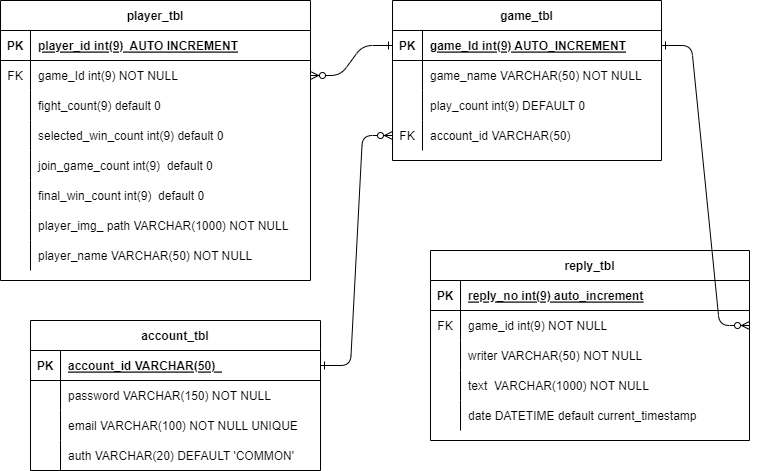

The diagram above was exported from draw.io. Its source (the exported page's mxGraphModel, read from the mxfile embedded in the PNG):
<mxGraphModel dx="924" dy="754" grid="1" gridSize="10" guides="1" tooltips="1" connect="1" arrows="1" fold="1" page="1" pageScale="1" pageWidth="850" pageHeight="1100" math="0" shadow="0" extFonts="Permanent Marker^https://fonts.googleapis.com/css?family=Permanent+Marker">
  <root>
    <mxCell id="0" />
    <mxCell id="1" parent="0" />
    <mxCell id="C-vyLk0tnHw3VtMMgP7b-2" value="game_tbl" style="shape=table;startSize=30;container=1;collapsible=1;childLayout=tableLayout;fixedRows=1;rowLines=0;fontStyle=1;align=center;resizeLast=1;" parent="1" vertex="1">
      <mxGeometry x="452" y="120" width="269" height="160" as="geometry" />
    </mxCell>
    <mxCell id="C-vyLk0tnHw3VtMMgP7b-3" value="" style="shape=partialRectangle;collapsible=0;dropTarget=0;pointerEvents=0;fillColor=none;points=[[0,0.5],[1,0.5]];portConstraint=eastwest;top=0;left=0;right=0;bottom=1;" parent="C-vyLk0tnHw3VtMMgP7b-2" vertex="1">
      <mxGeometry y="30" width="269" height="30" as="geometry" />
    </mxCell>
    <mxCell id="C-vyLk0tnHw3VtMMgP7b-4" value="PK" style="shape=partialRectangle;overflow=hidden;connectable=0;fillColor=none;top=0;left=0;bottom=0;right=0;fontStyle=1;" parent="C-vyLk0tnHw3VtMMgP7b-3" vertex="1">
      <mxGeometry width="30" height="30" as="geometry">
        <mxRectangle width="30" height="30" as="alternateBounds" />
      </mxGeometry>
    </mxCell>
    <mxCell id="C-vyLk0tnHw3VtMMgP7b-5" value="game_Id int(9) AUTO_INCREMENT" style="shape=partialRectangle;overflow=hidden;connectable=0;fillColor=none;top=0;left=0;bottom=0;right=0;align=left;spacingLeft=6;fontStyle=5;" parent="C-vyLk0tnHw3VtMMgP7b-3" vertex="1">
      <mxGeometry x="30" width="239" height="30" as="geometry">
        <mxRectangle width="239" height="30" as="alternateBounds" />
      </mxGeometry>
    </mxCell>
    <mxCell id="C-vyLk0tnHw3VtMMgP7b-6" value="" style="shape=partialRectangle;collapsible=0;dropTarget=0;pointerEvents=0;fillColor=none;points=[[0,0.5],[1,0.5]];portConstraint=eastwest;top=0;left=0;right=0;bottom=0;" parent="C-vyLk0tnHw3VtMMgP7b-2" vertex="1">
      <mxGeometry y="60" width="269" height="30" as="geometry" />
    </mxCell>
    <mxCell id="C-vyLk0tnHw3VtMMgP7b-7" value="" style="shape=partialRectangle;overflow=hidden;connectable=0;fillColor=none;top=0;left=0;bottom=0;right=0;" parent="C-vyLk0tnHw3VtMMgP7b-6" vertex="1">
      <mxGeometry width="30" height="30" as="geometry">
        <mxRectangle width="30" height="30" as="alternateBounds" />
      </mxGeometry>
    </mxCell>
    <mxCell id="C-vyLk0tnHw3VtMMgP7b-8" value="game_name VARCHAR(50) NOT NULL" style="shape=partialRectangle;overflow=hidden;connectable=0;fillColor=none;top=0;left=0;bottom=0;right=0;align=left;spacingLeft=6;" parent="C-vyLk0tnHw3VtMMgP7b-6" vertex="1">
      <mxGeometry x="30" width="239" height="30" as="geometry">
        <mxRectangle width="239" height="30" as="alternateBounds" />
      </mxGeometry>
    </mxCell>
    <mxCell id="C-vyLk0tnHw3VtMMgP7b-9" value="" style="shape=partialRectangle;collapsible=0;dropTarget=0;pointerEvents=0;fillColor=none;points=[[0,0.5],[1,0.5]];portConstraint=eastwest;top=0;left=0;right=0;bottom=0;" parent="C-vyLk0tnHw3VtMMgP7b-2" vertex="1">
      <mxGeometry y="90" width="269" height="30" as="geometry" />
    </mxCell>
    <mxCell id="C-vyLk0tnHw3VtMMgP7b-10" value="" style="shape=partialRectangle;overflow=hidden;connectable=0;fillColor=none;top=0;left=0;bottom=0;right=0;" parent="C-vyLk0tnHw3VtMMgP7b-9" vertex="1">
      <mxGeometry width="30" height="30" as="geometry">
        <mxRectangle width="30" height="30" as="alternateBounds" />
      </mxGeometry>
    </mxCell>
    <mxCell id="C-vyLk0tnHw3VtMMgP7b-11" value="play_count int(9) DEFAULT 0" style="shape=partialRectangle;overflow=hidden;connectable=0;fillColor=none;top=0;left=0;bottom=0;right=0;align=left;spacingLeft=6;" parent="C-vyLk0tnHw3VtMMgP7b-9" vertex="1">
      <mxGeometry x="30" width="239" height="30" as="geometry">
        <mxRectangle width="239" height="30" as="alternateBounds" />
      </mxGeometry>
    </mxCell>
    <mxCell id="4nB_ywLq0FwsGBzYMuC0-15" value="" style="shape=partialRectangle;collapsible=0;dropTarget=0;pointerEvents=0;fillColor=none;points=[[0,0.5],[1,0.5]];portConstraint=eastwest;top=0;left=0;right=0;bottom=0;" parent="C-vyLk0tnHw3VtMMgP7b-2" vertex="1">
      <mxGeometry y="120" width="269" height="30" as="geometry" />
    </mxCell>
    <mxCell id="4nB_ywLq0FwsGBzYMuC0-16" value="FK" style="shape=partialRectangle;overflow=hidden;connectable=0;fillColor=none;top=0;left=0;bottom=0;right=0;" parent="4nB_ywLq0FwsGBzYMuC0-15" vertex="1">
      <mxGeometry width="30" height="30" as="geometry">
        <mxRectangle width="30" height="30" as="alternateBounds" />
      </mxGeometry>
    </mxCell>
    <mxCell id="4nB_ywLq0FwsGBzYMuC0-17" value="account_id VARCHAR(50)" style="shape=partialRectangle;overflow=hidden;connectable=0;fillColor=none;top=0;left=0;bottom=0;right=0;align=left;spacingLeft=6;" parent="4nB_ywLq0FwsGBzYMuC0-15" vertex="1">
      <mxGeometry x="30" width="239" height="30" as="geometry">
        <mxRectangle width="239" height="30" as="alternateBounds" />
      </mxGeometry>
    </mxCell>
    <mxCell id="C-vyLk0tnHw3VtMMgP7b-13" value="reply_tbl" style="shape=table;startSize=30;container=1;collapsible=1;childLayout=tableLayout;fixedRows=1;rowLines=0;fontStyle=1;align=center;resizeLast=1;" parent="1" vertex="1">
      <mxGeometry x="490" y="370" width="319" height="190" as="geometry" />
    </mxCell>
    <mxCell id="C-vyLk0tnHw3VtMMgP7b-14" value="" style="shape=partialRectangle;collapsible=0;dropTarget=0;pointerEvents=0;fillColor=none;points=[[0,0.5],[1,0.5]];portConstraint=eastwest;top=0;left=0;right=0;bottom=1;" parent="C-vyLk0tnHw3VtMMgP7b-13" vertex="1">
      <mxGeometry y="30" width="319" height="30" as="geometry" />
    </mxCell>
    <mxCell id="C-vyLk0tnHw3VtMMgP7b-15" value="PK" style="shape=partialRectangle;overflow=hidden;connectable=0;fillColor=none;top=0;left=0;bottom=0;right=0;fontStyle=1;" parent="C-vyLk0tnHw3VtMMgP7b-14" vertex="1">
      <mxGeometry width="30" height="30" as="geometry">
        <mxRectangle width="30" height="30" as="alternateBounds" />
      </mxGeometry>
    </mxCell>
    <mxCell id="C-vyLk0tnHw3VtMMgP7b-16" value="reply_no int(9) auto_increment" style="shape=partialRectangle;overflow=hidden;connectable=0;fillColor=none;top=0;left=0;bottom=0;right=0;align=left;spacingLeft=6;fontStyle=5;" parent="C-vyLk0tnHw3VtMMgP7b-14" vertex="1">
      <mxGeometry x="30" width="289" height="30" as="geometry">
        <mxRectangle width="289" height="30" as="alternateBounds" />
      </mxGeometry>
    </mxCell>
    <mxCell id="C-vyLk0tnHw3VtMMgP7b-17" value="" style="shape=partialRectangle;collapsible=0;dropTarget=0;pointerEvents=0;fillColor=none;points=[[0,0.5],[1,0.5]];portConstraint=eastwest;top=0;left=0;right=0;bottom=0;" parent="C-vyLk0tnHw3VtMMgP7b-13" vertex="1">
      <mxGeometry y="60" width="319" height="30" as="geometry" />
    </mxCell>
    <mxCell id="C-vyLk0tnHw3VtMMgP7b-18" value="FK" style="shape=partialRectangle;overflow=hidden;connectable=0;fillColor=none;top=0;left=0;bottom=0;right=0;" parent="C-vyLk0tnHw3VtMMgP7b-17" vertex="1">
      <mxGeometry width="30" height="30" as="geometry">
        <mxRectangle width="30" height="30" as="alternateBounds" />
      </mxGeometry>
    </mxCell>
    <mxCell id="C-vyLk0tnHw3VtMMgP7b-19" value="game_id int(9) NOT NULL" style="shape=partialRectangle;overflow=hidden;connectable=0;fillColor=none;top=0;left=0;bottom=0;right=0;align=left;spacingLeft=6;" parent="C-vyLk0tnHw3VtMMgP7b-17" vertex="1">
      <mxGeometry x="30" width="289" height="30" as="geometry">
        <mxRectangle width="289" height="30" as="alternateBounds" />
      </mxGeometry>
    </mxCell>
    <mxCell id="C-vyLk0tnHw3VtMMgP7b-20" value="" style="shape=partialRectangle;collapsible=0;dropTarget=0;pointerEvents=0;fillColor=none;points=[[0,0.5],[1,0.5]];portConstraint=eastwest;top=0;left=0;right=0;bottom=0;" parent="C-vyLk0tnHw3VtMMgP7b-13" vertex="1">
      <mxGeometry y="90" width="319" height="30" as="geometry" />
    </mxCell>
    <mxCell id="C-vyLk0tnHw3VtMMgP7b-21" value="" style="shape=partialRectangle;overflow=hidden;connectable=0;fillColor=none;top=0;left=0;bottom=0;right=0;" parent="C-vyLk0tnHw3VtMMgP7b-20" vertex="1">
      <mxGeometry width="30" height="30" as="geometry">
        <mxRectangle width="30" height="30" as="alternateBounds" />
      </mxGeometry>
    </mxCell>
    <mxCell id="C-vyLk0tnHw3VtMMgP7b-22" value="writer VARCHAR(50) NOT NULL" style="shape=partialRectangle;overflow=hidden;connectable=0;fillColor=none;top=0;left=0;bottom=0;right=0;align=left;spacingLeft=6;" parent="C-vyLk0tnHw3VtMMgP7b-20" vertex="1">
      <mxGeometry x="30" width="289" height="30" as="geometry">
        <mxRectangle width="289" height="30" as="alternateBounds" />
      </mxGeometry>
    </mxCell>
    <mxCell id="4nB_ywLq0FwsGBzYMuC0-18" value="" style="shape=partialRectangle;collapsible=0;dropTarget=0;pointerEvents=0;fillColor=none;points=[[0,0.5],[1,0.5]];portConstraint=eastwest;top=0;left=0;right=0;bottom=0;" parent="C-vyLk0tnHw3VtMMgP7b-13" vertex="1">
      <mxGeometry y="120" width="319" height="30" as="geometry" />
    </mxCell>
    <mxCell id="4nB_ywLq0FwsGBzYMuC0-19" value="" style="shape=partialRectangle;overflow=hidden;connectable=0;fillColor=none;top=0;left=0;bottom=0;right=0;" parent="4nB_ywLq0FwsGBzYMuC0-18" vertex="1">
      <mxGeometry width="30" height="30" as="geometry">
        <mxRectangle width="30" height="30" as="alternateBounds" />
      </mxGeometry>
    </mxCell>
    <mxCell id="4nB_ywLq0FwsGBzYMuC0-20" value="text  VARCHAR(1000) NOT NULL" style="shape=partialRectangle;overflow=hidden;connectable=0;fillColor=none;top=0;left=0;bottom=0;right=0;align=left;spacingLeft=6;" parent="4nB_ywLq0FwsGBzYMuC0-18" vertex="1">
      <mxGeometry x="30" width="289" height="30" as="geometry">
        <mxRectangle width="289" height="30" as="alternateBounds" />
      </mxGeometry>
    </mxCell>
    <mxCell id="4nB_ywLq0FwsGBzYMuC0-21" value="" style="shape=partialRectangle;collapsible=0;dropTarget=0;pointerEvents=0;fillColor=none;points=[[0,0.5],[1,0.5]];portConstraint=eastwest;top=0;left=0;right=0;bottom=0;" parent="C-vyLk0tnHw3VtMMgP7b-13" vertex="1">
      <mxGeometry y="150" width="319" height="30" as="geometry" />
    </mxCell>
    <mxCell id="4nB_ywLq0FwsGBzYMuC0-22" value="" style="shape=partialRectangle;overflow=hidden;connectable=0;fillColor=none;top=0;left=0;bottom=0;right=0;" parent="4nB_ywLq0FwsGBzYMuC0-21" vertex="1">
      <mxGeometry width="30" height="30" as="geometry">
        <mxRectangle width="30" height="30" as="alternateBounds" />
      </mxGeometry>
    </mxCell>
    <mxCell id="4nB_ywLq0FwsGBzYMuC0-23" value="date DATETIME default current_timestamp" style="shape=partialRectangle;overflow=hidden;connectable=0;fillColor=none;top=0;left=0;bottom=0;right=0;align=left;spacingLeft=6;" parent="4nB_ywLq0FwsGBzYMuC0-21" vertex="1">
      <mxGeometry x="30" width="289" height="30" as="geometry">
        <mxRectangle width="289" height="30" as="alternateBounds" />
      </mxGeometry>
    </mxCell>
    <mxCell id="C-vyLk0tnHw3VtMMgP7b-23" value="player_tbl" style="shape=table;startSize=30;container=1;collapsible=1;childLayout=tableLayout;fixedRows=1;rowLines=0;fontStyle=1;align=center;resizeLast=1;" parent="1" vertex="1">
      <mxGeometry x="60" y="120" width="310" height="280" as="geometry" />
    </mxCell>
    <mxCell id="C-vyLk0tnHw3VtMMgP7b-24" value="" style="shape=partialRectangle;collapsible=0;dropTarget=0;pointerEvents=0;fillColor=none;points=[[0,0.5],[1,0.5]];portConstraint=eastwest;top=0;left=0;right=0;bottom=1;" parent="C-vyLk0tnHw3VtMMgP7b-23" vertex="1">
      <mxGeometry y="30" width="310" height="30" as="geometry" />
    </mxCell>
    <mxCell id="C-vyLk0tnHw3VtMMgP7b-25" value="PK" style="shape=partialRectangle;overflow=hidden;connectable=0;fillColor=none;top=0;left=0;bottom=0;right=0;fontStyle=1;" parent="C-vyLk0tnHw3VtMMgP7b-24" vertex="1">
      <mxGeometry width="30" height="30" as="geometry">
        <mxRectangle width="30" height="30" as="alternateBounds" />
      </mxGeometry>
    </mxCell>
    <mxCell id="C-vyLk0tnHw3VtMMgP7b-26" value="player_id int(9)  AUTO INCREMENT" style="shape=partialRectangle;overflow=hidden;connectable=0;fillColor=none;top=0;left=0;bottom=0;right=0;align=left;spacingLeft=6;fontStyle=5;" parent="C-vyLk0tnHw3VtMMgP7b-24" vertex="1">
      <mxGeometry x="30" width="280" height="30" as="geometry">
        <mxRectangle width="280" height="30" as="alternateBounds" />
      </mxGeometry>
    </mxCell>
    <mxCell id="4nB_ywLq0FwsGBzYMuC0-2" value="" style="shape=partialRectangle;collapsible=0;dropTarget=0;pointerEvents=0;fillColor=none;points=[[0,0.5],[1,0.5]];portConstraint=eastwest;top=0;left=0;right=0;bottom=0;" parent="C-vyLk0tnHw3VtMMgP7b-23" vertex="1">
      <mxGeometry y="60" width="310" height="30" as="geometry" />
    </mxCell>
    <mxCell id="4nB_ywLq0FwsGBzYMuC0-3" value="FK" style="shape=partialRectangle;overflow=hidden;connectable=0;fillColor=none;top=0;left=0;bottom=0;right=0;" parent="4nB_ywLq0FwsGBzYMuC0-2" vertex="1">
      <mxGeometry width="30" height="30" as="geometry">
        <mxRectangle width="30" height="30" as="alternateBounds" />
      </mxGeometry>
    </mxCell>
    <mxCell id="4nB_ywLq0FwsGBzYMuC0-4" value="game_Id int(9) NOT NULL" style="shape=partialRectangle;overflow=hidden;connectable=0;fillColor=none;top=0;left=0;bottom=0;right=0;align=left;spacingLeft=6;" parent="4nB_ywLq0FwsGBzYMuC0-2" vertex="1">
      <mxGeometry x="30" width="280" height="30" as="geometry">
        <mxRectangle width="280" height="30" as="alternateBounds" />
      </mxGeometry>
    </mxCell>
    <mxCell id="oShrJzKCFbh-ooyF7gCW-6" value="" style="shape=partialRectangle;collapsible=0;dropTarget=0;pointerEvents=0;fillColor=none;points=[[0,0.5],[1,0.5]];portConstraint=eastwest;top=0;left=0;right=0;bottom=0;" parent="C-vyLk0tnHw3VtMMgP7b-23" vertex="1">
      <mxGeometry y="90" width="310" height="30" as="geometry" />
    </mxCell>
    <mxCell id="oShrJzKCFbh-ooyF7gCW-7" value="" style="shape=partialRectangle;overflow=hidden;connectable=0;fillColor=none;top=0;left=0;bottom=0;right=0;" parent="oShrJzKCFbh-ooyF7gCW-6" vertex="1">
      <mxGeometry width="30" height="30" as="geometry">
        <mxRectangle width="30" height="30" as="alternateBounds" />
      </mxGeometry>
    </mxCell>
    <mxCell id="oShrJzKCFbh-ooyF7gCW-8" value="fight_count(9) default 0" style="shape=partialRectangle;overflow=hidden;connectable=0;fillColor=none;top=0;left=0;bottom=0;right=0;align=left;spacingLeft=6;" parent="oShrJzKCFbh-ooyF7gCW-6" vertex="1">
      <mxGeometry x="30" width="280" height="30" as="geometry">
        <mxRectangle width="280" height="30" as="alternateBounds" />
      </mxGeometry>
    </mxCell>
    <mxCell id="4nB_ywLq0FwsGBzYMuC0-5" value="" style="shape=partialRectangle;collapsible=0;dropTarget=0;pointerEvents=0;fillColor=none;points=[[0,0.5],[1,0.5]];portConstraint=eastwest;top=0;left=0;right=0;bottom=0;" parent="C-vyLk0tnHw3VtMMgP7b-23" vertex="1">
      <mxGeometry y="120" width="310" height="30" as="geometry" />
    </mxCell>
    <mxCell id="4nB_ywLq0FwsGBzYMuC0-6" value="" style="shape=partialRectangle;overflow=hidden;connectable=0;fillColor=none;top=0;left=0;bottom=0;right=0;" parent="4nB_ywLq0FwsGBzYMuC0-5" vertex="1">
      <mxGeometry width="30" height="30" as="geometry">
        <mxRectangle width="30" height="30" as="alternateBounds" />
      </mxGeometry>
    </mxCell>
    <mxCell id="4nB_ywLq0FwsGBzYMuC0-7" value="selected_win_count int(9) default 0" style="shape=partialRectangle;overflow=hidden;connectable=0;fillColor=none;top=0;left=0;bottom=0;right=0;align=left;spacingLeft=6;" parent="4nB_ywLq0FwsGBzYMuC0-5" vertex="1">
      <mxGeometry x="30" width="280" height="30" as="geometry">
        <mxRectangle width="280" height="30" as="alternateBounds" />
      </mxGeometry>
    </mxCell>
    <mxCell id="oShrJzKCFbh-ooyF7gCW-3" value="" style="shape=partialRectangle;collapsible=0;dropTarget=0;pointerEvents=0;fillColor=none;points=[[0,0.5],[1,0.5]];portConstraint=eastwest;top=0;left=0;right=0;bottom=0;" parent="C-vyLk0tnHw3VtMMgP7b-23" vertex="1">
      <mxGeometry y="150" width="310" height="30" as="geometry" />
    </mxCell>
    <mxCell id="oShrJzKCFbh-ooyF7gCW-4" value="" style="shape=partialRectangle;overflow=hidden;connectable=0;fillColor=none;top=0;left=0;bottom=0;right=0;" parent="oShrJzKCFbh-ooyF7gCW-3" vertex="1">
      <mxGeometry width="30" height="30" as="geometry">
        <mxRectangle width="30" height="30" as="alternateBounds" />
      </mxGeometry>
    </mxCell>
    <mxCell id="oShrJzKCFbh-ooyF7gCW-5" value="join_game_count int(9)  default 0" style="shape=partialRectangle;overflow=hidden;connectable=0;fillColor=none;top=0;left=0;bottom=0;right=0;align=left;spacingLeft=6;" parent="oShrJzKCFbh-ooyF7gCW-3" vertex="1">
      <mxGeometry x="30" width="280" height="30" as="geometry">
        <mxRectangle width="280" height="30" as="alternateBounds" />
      </mxGeometry>
    </mxCell>
    <mxCell id="4nB_ywLq0FwsGBzYMuC0-8" value="" style="shape=partialRectangle;collapsible=0;dropTarget=0;pointerEvents=0;fillColor=none;points=[[0,0.5],[1,0.5]];portConstraint=eastwest;top=0;left=0;right=0;bottom=0;" parent="C-vyLk0tnHw3VtMMgP7b-23" vertex="1">
      <mxGeometry y="180" width="310" height="30" as="geometry" />
    </mxCell>
    <mxCell id="4nB_ywLq0FwsGBzYMuC0-9" value="" style="shape=partialRectangle;overflow=hidden;connectable=0;fillColor=none;top=0;left=0;bottom=0;right=0;" parent="4nB_ywLq0FwsGBzYMuC0-8" vertex="1">
      <mxGeometry width="30" height="30" as="geometry">
        <mxRectangle width="30" height="30" as="alternateBounds" />
      </mxGeometry>
    </mxCell>
    <mxCell id="4nB_ywLq0FwsGBzYMuC0-10" value="final_win_count int(9)  default 0" style="shape=partialRectangle;overflow=hidden;connectable=0;fillColor=none;top=0;left=0;bottom=0;right=0;align=left;spacingLeft=6;" parent="4nB_ywLq0FwsGBzYMuC0-8" vertex="1">
      <mxGeometry x="30" width="280" height="30" as="geometry">
        <mxRectangle width="280" height="30" as="alternateBounds" />
      </mxGeometry>
    </mxCell>
    <mxCell id="4nB_ywLq0FwsGBzYMuC0-11" value="" style="shape=partialRectangle;collapsible=0;dropTarget=0;pointerEvents=0;fillColor=none;points=[[0,0.5],[1,0.5]];portConstraint=eastwest;top=0;left=0;right=0;bottom=0;" parent="C-vyLk0tnHw3VtMMgP7b-23" vertex="1">
      <mxGeometry y="210" width="310" height="30" as="geometry" />
    </mxCell>
    <mxCell id="4nB_ywLq0FwsGBzYMuC0-12" value="" style="shape=partialRectangle;overflow=hidden;connectable=0;fillColor=none;top=0;left=0;bottom=0;right=0;" parent="4nB_ywLq0FwsGBzYMuC0-11" vertex="1">
      <mxGeometry width="30" height="30" as="geometry">
        <mxRectangle width="30" height="30" as="alternateBounds" />
      </mxGeometry>
    </mxCell>
    <mxCell id="4nB_ywLq0FwsGBzYMuC0-13" value="player_img_ path VARCHAR(1000) NOT NULL" style="shape=partialRectangle;overflow=hidden;connectable=0;fillColor=none;top=0;left=0;bottom=0;right=0;align=left;spacingLeft=6;" parent="4nB_ywLq0FwsGBzYMuC0-11" vertex="1">
      <mxGeometry x="30" width="280" height="30" as="geometry">
        <mxRectangle width="280" height="30" as="alternateBounds" />
      </mxGeometry>
    </mxCell>
    <mxCell id="C-vyLk0tnHw3VtMMgP7b-27" value="" style="shape=partialRectangle;collapsible=0;dropTarget=0;pointerEvents=0;fillColor=none;points=[[0,0.5],[1,0.5]];portConstraint=eastwest;top=0;left=0;right=0;bottom=0;" parent="C-vyLk0tnHw3VtMMgP7b-23" vertex="1">
      <mxGeometry y="240" width="310" height="30" as="geometry" />
    </mxCell>
    <mxCell id="C-vyLk0tnHw3VtMMgP7b-28" value="" style="shape=partialRectangle;overflow=hidden;connectable=0;fillColor=none;top=0;left=0;bottom=0;right=0;" parent="C-vyLk0tnHw3VtMMgP7b-27" vertex="1">
      <mxGeometry width="30" height="30" as="geometry">
        <mxRectangle width="30" height="30" as="alternateBounds" />
      </mxGeometry>
    </mxCell>
    <mxCell id="C-vyLk0tnHw3VtMMgP7b-29" value="player_name VARCHAR(50) NOT NULL" style="shape=partialRectangle;overflow=hidden;connectable=0;fillColor=none;top=0;left=0;bottom=0;right=0;align=left;spacingLeft=6;" parent="C-vyLk0tnHw3VtMMgP7b-27" vertex="1">
      <mxGeometry x="30" width="280" height="30" as="geometry">
        <mxRectangle width="280" height="30" as="alternateBounds" />
      </mxGeometry>
    </mxCell>
    <mxCell id="4nB_ywLq0FwsGBzYMuC0-31" value="account_tbl" style="shape=table;startSize=30;container=1;collapsible=1;childLayout=tableLayout;fixedRows=1;rowLines=0;fontStyle=1;align=center;resizeLast=1;" parent="1" vertex="1">
      <mxGeometry x="90" y="440" width="290" height="150" as="geometry" />
    </mxCell>
    <mxCell id="4nB_ywLq0FwsGBzYMuC0-32" value="" style="shape=partialRectangle;collapsible=0;dropTarget=0;pointerEvents=0;fillColor=none;points=[[0,0.5],[1,0.5]];portConstraint=eastwest;top=0;left=0;right=0;bottom=1;" parent="4nB_ywLq0FwsGBzYMuC0-31" vertex="1">
      <mxGeometry y="30" width="290" height="30" as="geometry" />
    </mxCell>
    <mxCell id="4nB_ywLq0FwsGBzYMuC0-33" value="PK" style="shape=partialRectangle;overflow=hidden;connectable=0;fillColor=none;top=0;left=0;bottom=0;right=0;fontStyle=1;" parent="4nB_ywLq0FwsGBzYMuC0-32" vertex="1">
      <mxGeometry width="30" height="30" as="geometry">
        <mxRectangle width="30" height="30" as="alternateBounds" />
      </mxGeometry>
    </mxCell>
    <mxCell id="4nB_ywLq0FwsGBzYMuC0-34" value="account_id VARCHAR(50)  " style="shape=partialRectangle;overflow=hidden;connectable=0;fillColor=none;top=0;left=0;bottom=0;right=0;align=left;spacingLeft=6;fontStyle=5;" parent="4nB_ywLq0FwsGBzYMuC0-32" vertex="1">
      <mxGeometry x="30" width="260" height="30" as="geometry">
        <mxRectangle width="260" height="30" as="alternateBounds" />
      </mxGeometry>
    </mxCell>
    <mxCell id="4nB_ywLq0FwsGBzYMuC0-41" value="" style="shape=partialRectangle;collapsible=0;dropTarget=0;pointerEvents=0;fillColor=none;points=[[0,0.5],[1,0.5]];portConstraint=eastwest;top=0;left=0;right=0;bottom=0;" parent="4nB_ywLq0FwsGBzYMuC0-31" vertex="1">
      <mxGeometry y="60" width="290" height="30" as="geometry" />
    </mxCell>
    <mxCell id="4nB_ywLq0FwsGBzYMuC0-42" value="" style="shape=partialRectangle;overflow=hidden;connectable=0;fillColor=none;top=0;left=0;bottom=0;right=0;" parent="4nB_ywLq0FwsGBzYMuC0-41" vertex="1">
      <mxGeometry width="30" height="30" as="geometry">
        <mxRectangle width="30" height="30" as="alternateBounds" />
      </mxGeometry>
    </mxCell>
    <mxCell id="4nB_ywLq0FwsGBzYMuC0-43" value="password VARCHAR(150) NOT NULL" style="shape=partialRectangle;overflow=hidden;connectable=0;fillColor=none;top=0;left=0;bottom=0;right=0;align=left;spacingLeft=6;" parent="4nB_ywLq0FwsGBzYMuC0-41" vertex="1">
      <mxGeometry x="30" width="260" height="30" as="geometry">
        <mxRectangle width="260" height="30" as="alternateBounds" />
      </mxGeometry>
    </mxCell>
    <mxCell id="4nB_ywLq0FwsGBzYMuC0-44" value="" style="shape=partialRectangle;collapsible=0;dropTarget=0;pointerEvents=0;fillColor=none;points=[[0,0.5],[1,0.5]];portConstraint=eastwest;top=0;left=0;right=0;bottom=0;" parent="4nB_ywLq0FwsGBzYMuC0-31" vertex="1">
      <mxGeometry y="90" width="290" height="30" as="geometry" />
    </mxCell>
    <mxCell id="4nB_ywLq0FwsGBzYMuC0-45" value="" style="shape=partialRectangle;overflow=hidden;connectable=0;fillColor=none;top=0;left=0;bottom=0;right=0;" parent="4nB_ywLq0FwsGBzYMuC0-44" vertex="1">
      <mxGeometry width="30" height="30" as="geometry">
        <mxRectangle width="30" height="30" as="alternateBounds" />
      </mxGeometry>
    </mxCell>
    <mxCell id="4nB_ywLq0FwsGBzYMuC0-46" value="email VARCHAR(100) NOT NULL UNIQUE" style="shape=partialRectangle;overflow=hidden;connectable=0;fillColor=none;top=0;left=0;bottom=0;right=0;align=left;spacingLeft=6;" parent="4nB_ywLq0FwsGBzYMuC0-44" vertex="1">
      <mxGeometry x="30" width="260" height="30" as="geometry">
        <mxRectangle width="260" height="30" as="alternateBounds" />
      </mxGeometry>
    </mxCell>
    <mxCell id="oShrJzKCFbh-ooyF7gCW-10" value="" style="shape=partialRectangle;collapsible=0;dropTarget=0;pointerEvents=0;fillColor=none;points=[[0,0.5],[1,0.5]];portConstraint=eastwest;top=0;left=0;right=0;bottom=0;" parent="4nB_ywLq0FwsGBzYMuC0-31" vertex="1">
      <mxGeometry y="120" width="290" height="30" as="geometry" />
    </mxCell>
    <mxCell id="oShrJzKCFbh-ooyF7gCW-11" value="" style="shape=partialRectangle;overflow=hidden;connectable=0;fillColor=none;top=0;left=0;bottom=0;right=0;" parent="oShrJzKCFbh-ooyF7gCW-10" vertex="1">
      <mxGeometry width="30" height="30" as="geometry">
        <mxRectangle width="30" height="30" as="alternateBounds" />
      </mxGeometry>
    </mxCell>
    <mxCell id="oShrJzKCFbh-ooyF7gCW-12" value="auth VARCHAR(20) DEFAULT 'COMMON'" style="shape=partialRectangle;overflow=hidden;connectable=0;fillColor=none;top=0;left=0;bottom=0;right=0;align=left;spacingLeft=6;" parent="oShrJzKCFbh-ooyF7gCW-10" vertex="1">
      <mxGeometry x="30" width="260" height="30" as="geometry">
        <mxRectangle width="260" height="30" as="alternateBounds" />
      </mxGeometry>
    </mxCell>
    <mxCell id="C-vyLk0tnHw3VtMMgP7b-1" value="" style="edgeStyle=entityRelationEdgeStyle;endArrow=ERzeroToMany;startArrow=ERone;endFill=1;startFill=0;entryX=1;entryY=0.5;entryDx=0;entryDy=0;exitX=0;exitY=0.5;exitDx=0;exitDy=0;" parent="1" source="C-vyLk0tnHw3VtMMgP7b-3" target="4nB_ywLq0FwsGBzYMuC0-2" edge="1">
      <mxGeometry width="100" height="100" relative="1" as="geometry">
        <mxPoint x="340" y="720" as="sourcePoint" />
        <mxPoint x="440" y="620" as="targetPoint" />
      </mxGeometry>
    </mxCell>
    <mxCell id="4nB_ywLq0FwsGBzYMuC0-53" value="" style="edgeStyle=entityRelationEdgeStyle;endArrow=ERzeroToMany;startArrow=ERone;endFill=1;startFill=0;exitX=1;exitY=0.5;exitDx=0;exitDy=0;entryX=0;entryY=0.5;entryDx=0;entryDy=0;" parent="1" source="4nB_ywLq0FwsGBzYMuC0-32" target="4nB_ywLq0FwsGBzYMuC0-15" edge="1">
      <mxGeometry width="100" height="100" relative="1" as="geometry">
        <mxPoint x="461" y="175" as="sourcePoint" />
        <mxPoint x="450" y="260" as="targetPoint" />
      </mxGeometry>
    </mxCell>
    <mxCell id="oShrJzKCFbh-ooyF7gCW-14" value="" style="edgeStyle=entityRelationEdgeStyle;endArrow=ERzeroToMany;startArrow=ERone;endFill=1;startFill=0;exitX=1;exitY=0.5;exitDx=0;exitDy=0;entryX=1;entryY=0.5;entryDx=0;entryDy=0;" parent="1" source="C-vyLk0tnHw3VtMMgP7b-3" target="C-vyLk0tnHw3VtMMgP7b-17" edge="1">
      <mxGeometry width="100" height="100" relative="1" as="geometry">
        <mxPoint x="721" y="170" as="sourcePoint" />
        <mxPoint x="793" y="-60" as="targetPoint" />
      </mxGeometry>
    </mxCell>
  </root>
</mxGraphModel>